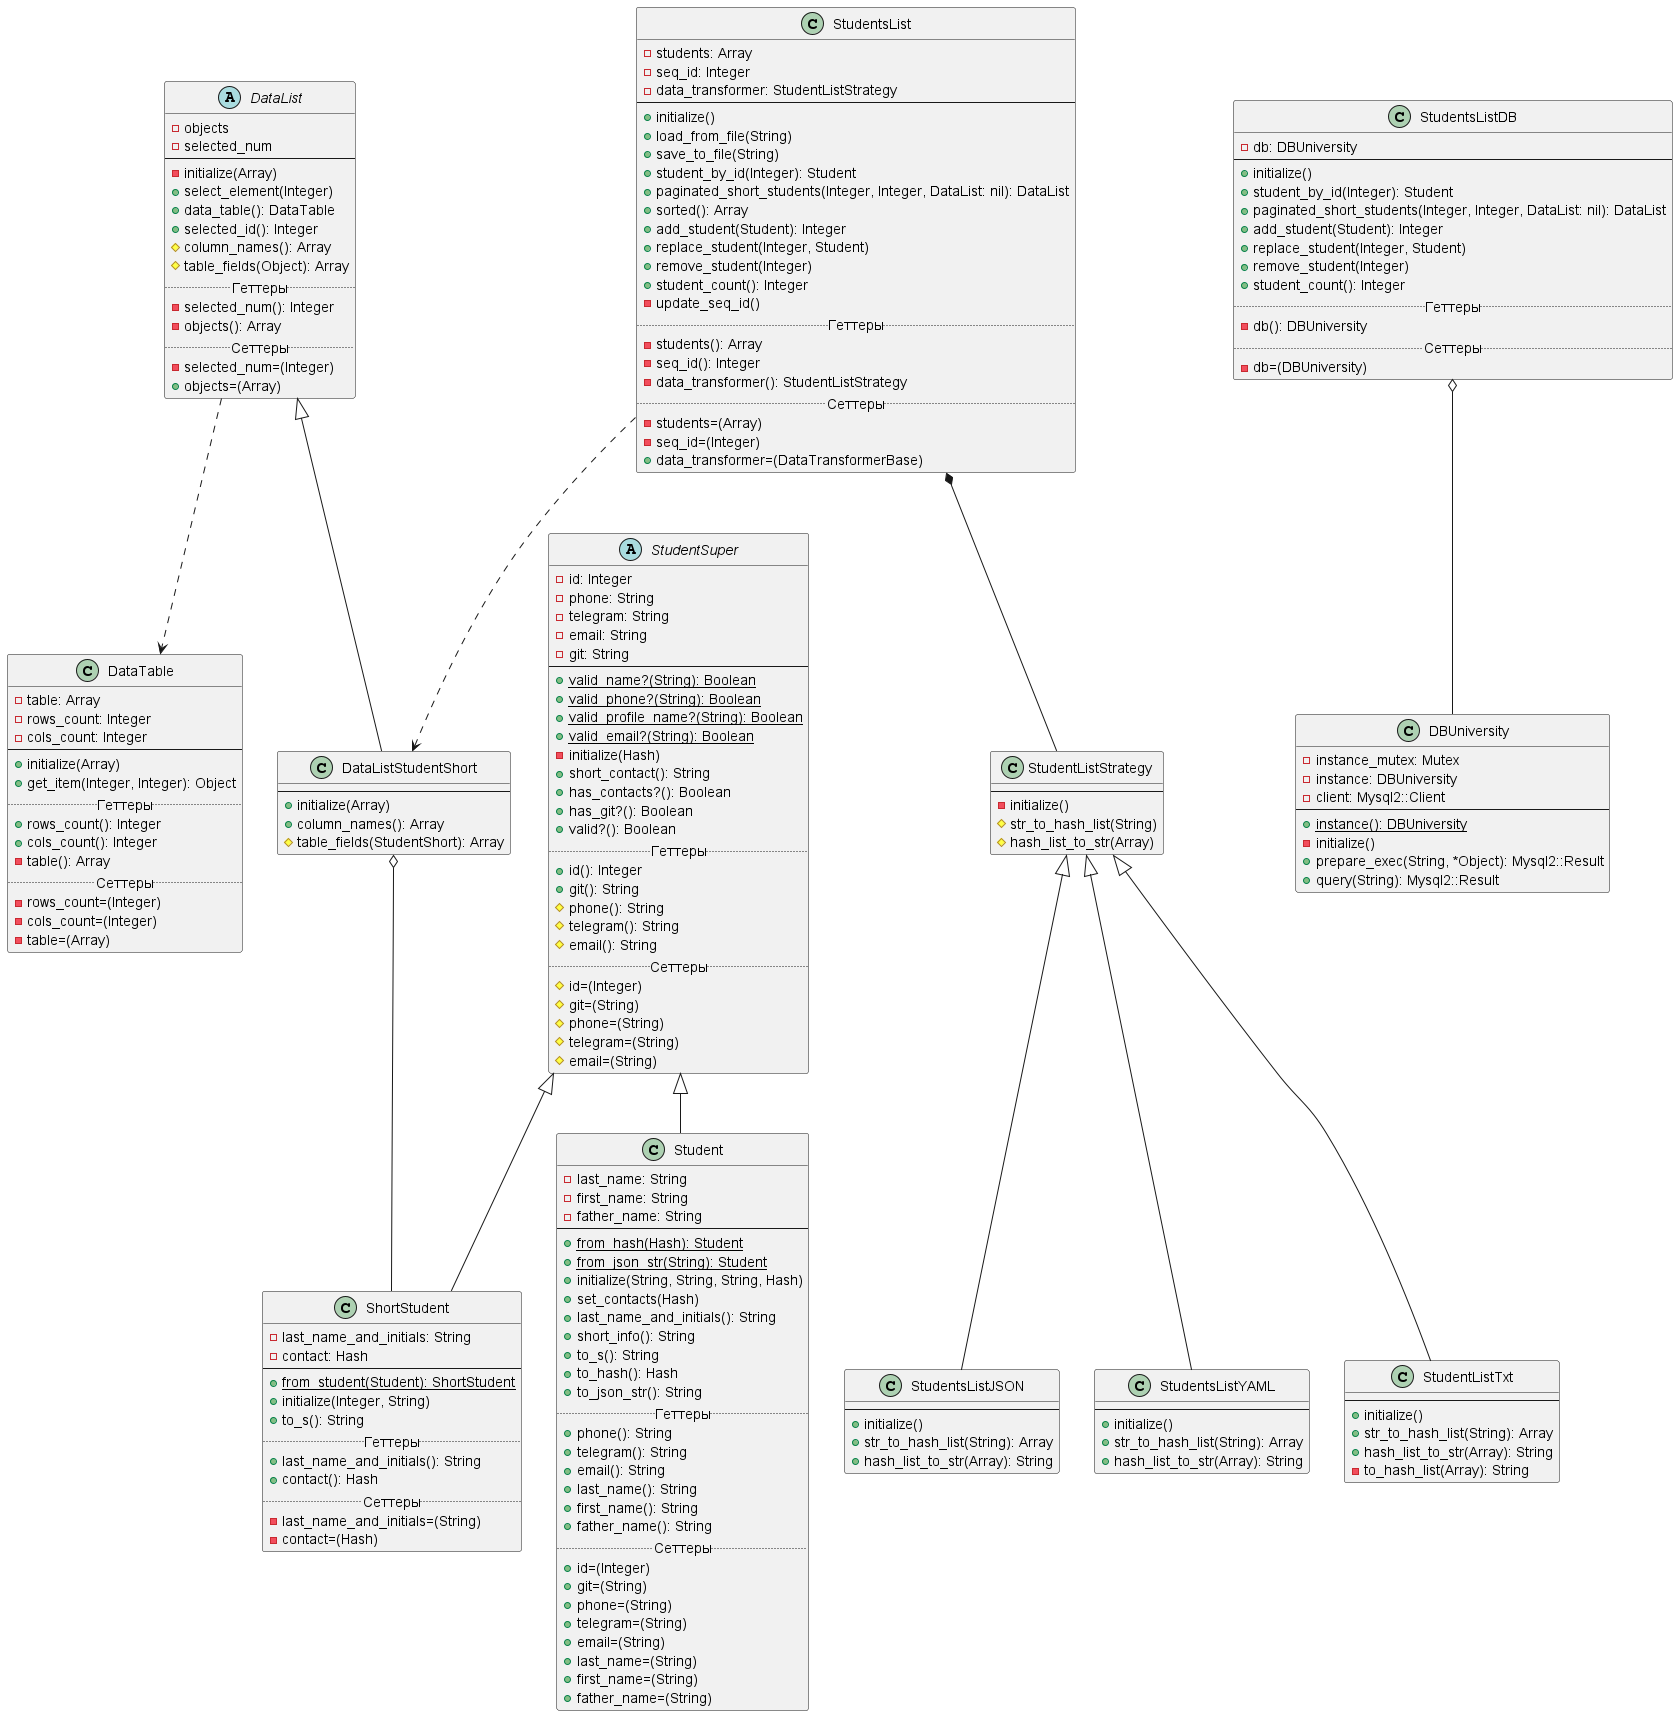

The diagram above was rendered by PlantUML. Its source (embedded in the PNG):
@startuml
'https://plantuml.com/class-diagram

DataList ..> DataTable
StudentsList *-- StudentListStrategy
StudentsList ..> DataListStudentShort
DataListStudentShort o-- ShortStudent
StudentsListDB o-- DBUniversity

abstract class StudentSuper {
    -id: Integer
    -phone: String
    -telegram: String
    -email: String
    -git: String
    --
    +{static}valid_name?(String): Boolean
    +{static}valid_phone?(String): Boolean
    +{static}valid_profile_name?(String): Boolean
    +{static}valid_email?(String): Boolean
    -initialize(Hash)
    +short_contact(): String
    +has_contacts?(): Boolean
    +has_git?(): Boolean
    +valid?(): Boolean
    .. Геттеры ..
    +id(): Integer
    +git(): String
    #phone(): String
    #telegram(): String
    #email(): String
    .. Сеттеры ..
    #id=(Integer)
    #git=(String)
    #phone=(String)
    #telegram=(String)
    #email=(String)
}

class Student extends StudentSuper {
    -last_name: String
    -first_name: String
    -father_name: String
    --
    +{static}from_hash(Hash): Student
    +{static}from_json_str(String): Student
    +initialize(String, String, String, Hash)
    +set_contacts(Hash)
    +last_name_and_initials(): String
    +short_info(): String
    +to_s(): String
    +to_hash(): Hash
    +to_json_str(): String
    .. Геттеры ..
    +phone(): String
    +telegram(): String
    +email(): String
    +last_name(): String
    +first_name(): String
    +father_name(): String
    .. Сеттеры ..
    +id=(Integer)
    +git=(String)
    +phone=(String)
    +telegram=(String)
    +email=(String)
    +last_name=(String)
    +first_name=(String)
    +father_name=(String)
}

class ShortStudent extends StudentSuper {
    -last_name_and_initials: String
    -contact: Hash
    --
    +{static}from_student(Student): ShortStudent
    +initialize(Integer, String)
    +to_s(): String
    .. Геттеры ..
    +last_name_and_initials(): String
    +contact(): Hash
    .. Сеттеры ..
    -last_name_and_initials=(String)
    -contact=(Hash)
}

class DataTable {
    -table: Array
    -rows_count: Integer
    -cols_count: Integer
    --
    +initialize(Array)
    +get_item(Integer, Integer): Object
    .. Геттеры ..
    +rows_count(): Integer
    +cols_count(): Integer
    -table(): Array
    .. Сеттеры ..
    -rows_count=(Integer)
    -cols_count=(Integer)
    -table=(Array)
}

abstract class DataList {
    -objects
    -selected_num
    --
    -initialize(Array)
    +select_element(Integer)
    +data_table(): DataTable
    +selected_id(): Integer
    #column_names(): Array
    #table_fields(Object): Array
    .. Геттеры ..
    -selected_num(): Integer
    -objects(): Array
    .. Сеттеры ..
    -selected_num=(Integer)
    +objects=(Array)
}

class DataListStudentShort extends DataList {
    --
    +initialize(Array)
    +column_names(): Array
    #table_fields(StudentShort): Array
}

class StudentsList {
    -students: Array
    -seq_id: Integer
    -data_transformer: StudentListStrategy
    --
    +initialize()
    +load_from_file(String)
    +save_to_file(String)
    +student_by_id(Integer): Student
    +paginated_short_students(Integer, Integer, DataList: nil): DataList
    +sorted(): Array
    +add_student(Student): Integer
    +replace_student(Integer, Student)
    +remove_student(Integer)
    +student_count(): Integer
    -update_seq_id()
    .. Геттеры ..
    -students(): Array
    -seq_id(): Integer
    -data_transformer(): StudentListStrategy
    .. Сеттеры ..
    -students=(Array)
    -seq_id=(Integer)
    +data_transformer=(DataTransformerBase)
}

class StudentListStrategy {
    --
    -initialize()
    #str_to_hash_list(String)
    #hash_list_to_str(Array)
}

class StudentsListJSON extends StudentListStrategy {
    --
    +initialize()
    +str_to_hash_list(String): Array
    +hash_list_to_str(Array): String
}

class StudentsListYAML extends StudentListStrategy {
    --
    +initialize()
    +str_to_hash_list(String): Array
    +hash_list_to_str(Array): String
}

class StudentListTxt extends StudentListStrategy {
    --
    +initialize()
    +str_to_hash_list(String): Array
    +hash_list_to_str(Array): String
    -to_hash_list(Array): String
}

class DBUniversity {
    -instance_mutex: Mutex
    -instance: DBUniversity
    -client: Mysql2::Client
    --
    +{static}instance(): DBUniversity
    -initialize()
    +prepare_exec(String, *Object): Mysql2::Result
    +query(String): Mysql2::Result
}

class StudentsListDB {
    -db: DBUniversity
    --
    +initialize()
    +student_by_id(Integer): Student
    +paginated_short_students(Integer, Integer, DataList: nil): DataList
    +add_student(Student): Integer
    +replace_student(Integer, Student)
    +remove_student(Integer)
    +student_count(): Integer
    .. Геттеры ..
    -db(): DBUniversity
    .. Сеттеры ..
    -db=(DBUniversity)
}

@enduml